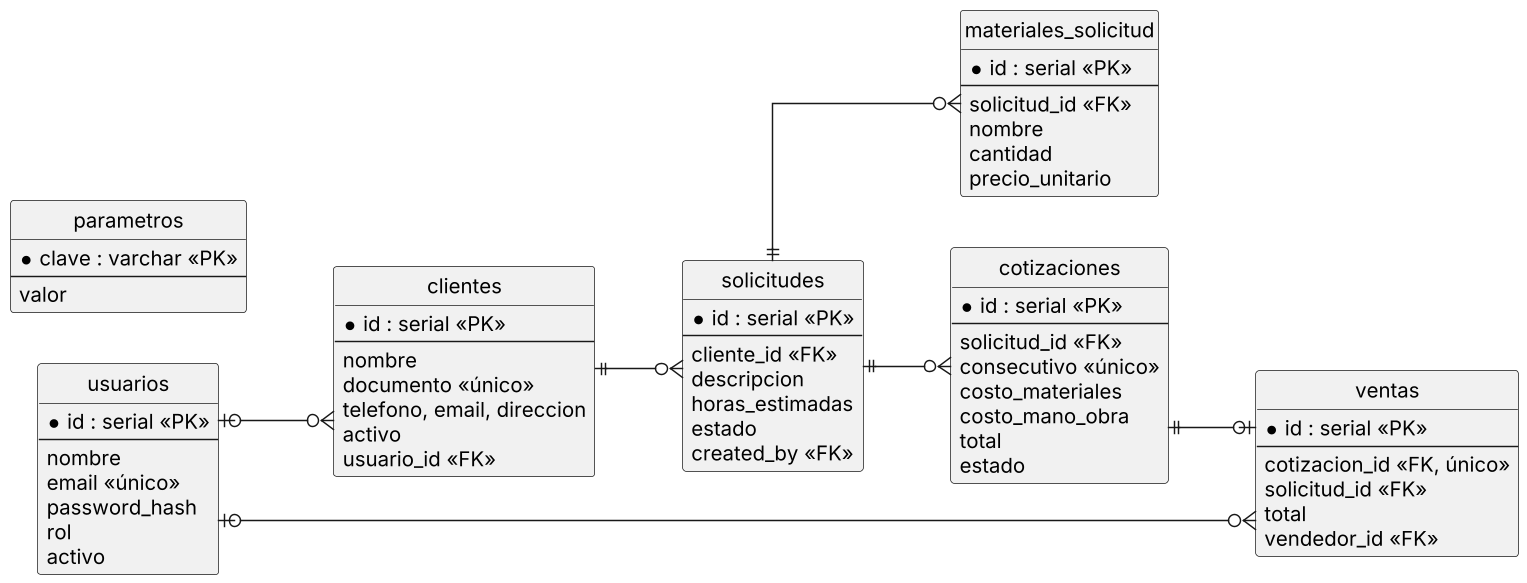

The diagram above was rendered by PlantUML. Its source (embedded in the PNG):
@startuml
skinparam monochrome true
skinparam shadowing false
skinparam dpi 140
skinparam defaultFontName Arial
skinparam ArrowFontSize 11
hide circle
left to right direction
skinparam linetype ortho
entity usuarios {
  *id : serial <<PK>>
  --
  nombre
  email <<único>>
  password_hash
  rol
  activo
}
entity clientes {
  *id : serial <<PK>>
  --
  nombre
  documento <<único>>
  telefono, email, direccion
  activo
  usuario_id <<FK>>
}
entity solicitudes {
  *id : serial <<PK>>
  --
  cliente_id <<FK>>
  descripcion
  horas_estimadas
  estado
  created_by <<FK>>
}
entity materiales_solicitud {
  *id : serial <<PK>>
  --
  solicitud_id <<FK>>
  nombre
  cantidad
  precio_unitario
}
entity cotizaciones {
  *id : serial <<PK>>
  --
  solicitud_id <<FK>>
  consecutivo <<único>>
  costo_materiales
  costo_mano_obra
  total
  estado
}
entity ventas {
  *id : serial <<PK>>
  --
  cotizacion_id <<FK, único>>
  solicitud_id <<FK>>
  total
  vendedor_id <<FK>>
}
entity parametros {
  *clave : varchar <<PK>>
  --
  valor
}
clientes ||--o{ solicitudes
solicitudes ||--o{ materiales_solicitud
solicitudes ||--o{ cotizaciones
cotizaciones ||--o| ventas
usuarios |o--o{ clientes
usuarios |o--o{ ventas
@enduml